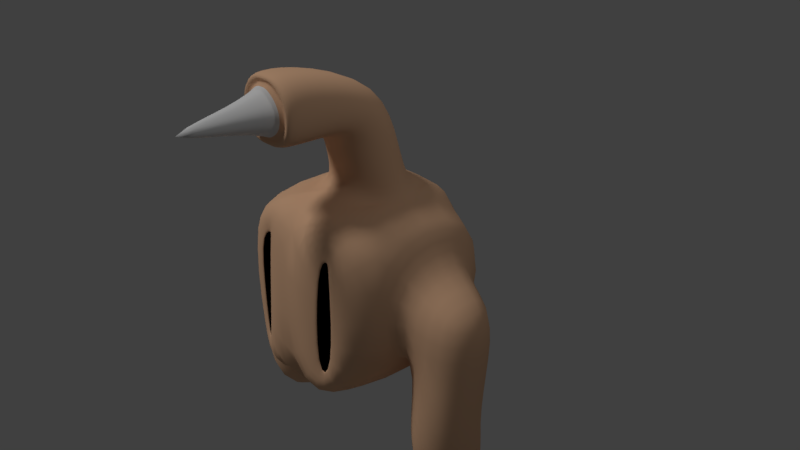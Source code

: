# Source: bopper.blend  (saved by Blender 2.78.0; exported with 4.5.12 LTS)
import bpy
from mathutils import Matrix  # noqa: F401  (used for matrix-valued properties, if any)

bpy.ops.wm.read_factory_settings(use_empty=True)
scene = bpy.context.scene
scene.name = 'Scene'

# ---- collections
col_collection_1 = bpy.data.collections.new('Collection 1'); scene.collection.children.link(col_collection_1)

# ---- materials (node trees are filled in below, after node groups)
mat_material = bpy.data.materials.new('Material')
mat_material.alpha_threshold = 0.0
mat_material.use_transparent_shadow = False
mat_material.diffuse_color = (0.8, 0.4854, 0.298, 1.0)
mat_material.roughness = 0.5
mat_material.line_color = (0.0, 0.0, 0.0, 1.0)
mat_material_001 = bpy.data.materials.new('Material.001')
mat_material_001.alpha_threshold = 0.0
mat_material_001.use_transparent_shadow = False
mat_material_001.diffuse_color = (0.0, 0.0, 0.0, 1.0)
mat_material_001.roughness = 0.5
mat_material_002 = bpy.data.materials.new('Material.002')
mat_material_002.alpha_threshold = 0.0
mat_material_002.use_transparent_shadow = False
mat_material_002.roughness = 0.5

# ---- material node trees

# ---- world
world_world = bpy.data.worlds.new('World'); scene.world = world_world
world_world.color = (0.05088, 0.05088, 0.05088)
world_world.use_sun_shadow = False
world_world.sun_shadow_jitter_overblur = 0.0
world_world.cycles.sampling_method = 'MANUAL'

# ---- cameras
cam_camera = bpy.data.cameras.new('Camera')
cam_camera.clip_end = 100.0
cam_camera.lens = 35.0
cam_camera.sensor_width = 32.0
cam_camera.sensor_height = 18.0
cam_camera.ortho_scale = 7.314
cam_camera.dof.focus_distance = 0.0
cam_camera.dof.aperture_fstop = 128.0

# ---- lights
light_sun = bpy.data.lights.new('Sun', 'SUN')
light_sun.transmission_factor = 0.0
light_sun.angle = 0.1993
light_sun.energy = 1.0
light_sun.shadow_buffer_clip_start = 0.5
light_sun.shadow_soft_size = 0.1
light_sun.shadow_cascade_max_distance = 1000.0
light_lamp = bpy.data.lights.new('Lamp', 'POINT')
light_lamp.transmission_factor = 0.0
light_lamp.cutoff_distance = 30.0
light_lamp.energy = 100.0
light_lamp.shadow_buffer_clip_start = 1.001
light_lamp.shadow_soft_size = 0.1
light_lamp.shadow_maximum_resolution = 0.006
light_lamp.use_absolute_resolution = True

# ---- meshes
me_cube = bpy.data.meshes.new('Cube')
me_cube.from_pydata([(1.11, 0.5935, -0.7996), (1.11, -0.5126, -0.7996), (1.11, 0.5935, 0.3066), (1.11, -0.5126, 0.3066), (1.11, 1.15, -1.252), (1.11, -1.069, -1.252), (1.11, 1.15, 0.9674), (1.11, -1.069, 0.9674), (1.926, 0.5202, -0.8564), (1.926, -0.4672, -0.8564), (1.926, 0.5202, -0.06316), (1.926, -0.4672, -0.06316), (1.11, 0.3951, -1.871), (1.11, -0.7111, -1.871), (1.926, 0.343, -1.812), (1.926, -0.6444, -1.812), (1.11, 0.6535, -2.921), (1.11, -0.4526, -2.921), (1.926, 0.5738, -2.75), (1.926, -0.4137, -2.75), (0.5548, 1.002, 0.983), (0.5548, -1.069, 0.9674), (0.3161, 0.4103, 0.9674), (0.5548, 0.1664, 0.9674), (0.5548, 0.6481, 0.9674), (0.5548, -0.08098, 0.9674), (0.3162, -0.3294, 0.9674), (0.5548, -0.5672, 0.9674), (0.2203, 0.3351, 1.527), (0.4354, 0.1153, 1.527), (0.4354, -0.2614, 1.527), (0.2203, -0.4853, 1.527), (0.2203, 0.0643, 2.34), (0.4354, -0.1104, 2.205), (0.4354, -0.4043, 1.977), (0.2203, -0.5839, 1.837), (0.2203, -1.012, 2.673), (0.4354, -1.012, 2.484), (0.4354, -1.013, 1.999), (0.2203, -1.013, 1.853), (0.32, -1.377, 2.369), (0.1049, -1.376, 2.559), (0.1049, -1.377, 1.969), (0.32, -1.377, 2.115), (0.2203, -1.448, 2.674), (0.4354, -1.449, 2.485), (0.4354, -1.449, 2.0), (0.2203, -1.449, 1.854), (0.1508, -1.448, 2.605), (0.3659, -1.449, 2.415), (0.3659, -1.449, 2.069), (0.1508, -1.449, 1.923), (-1.11, 0.5935, -0.7996), (-0.9909, -0.4672, -0.8564), (-1.11, 0.5935, 0.3066), (-0.9909, -0.4672, 0.131), (-4.97e-09, 1.558, -1.844), (-4.97e-09, -1.477, -1.844), (-4.97e-09, 1.071, 0.9828), (-4.97e-09, -1.318, 1.043), (-1.11, 1.15, -1.252), (-1.11, -1.069, -1.252), (-1.11, 1.15, 0.9674), (-1.11, -1.069, 0.9674), (-1.927, 0.5202, -0.8564), (-1.927, -0.4672, -0.8564), (-2.158, 0.5935, 0.08902), (-1.927, -0.4672, -0.06316), (-1.11, 0.3951, -1.871), (-1.11, -0.7111, -1.871), (-1.927, 0.343, -1.812), (-1.927, -0.6444, -1.812), (-1.11, 0.6535, -2.921), (-1.11, -0.4526, -2.921), (-1.927, 0.5738, -2.75), (-1.927, -0.4137, -2.75), (-0.5548, 1.002, 0.983), (-0.5548, -1.069, 0.9674), (-4.97e-09, 0.4103, 0.9674), (-4.97e-09, -0.3294, 0.9674), (0.0, 0.3351, 1.527), (0.0, -0.4853, 1.527), (0.0, 0.0643, 2.34), (0.0, -0.5839, 1.837), (0.0, -1.012, 2.673), (0.0, -1.013, 1.853), (0.0, -1.448, 2.674), (0.0, -1.449, 1.854), (0.0, -1.448, 2.605), (0.0, -1.449, 1.923), (0.0, -1.376, 2.559), (0.0, -1.377, 1.969), (-0.3161, 0.4103, 0.9674), (-0.5548, 0.1664, 0.9674), (-0.5548, 0.6481, 0.9674), (-0.5548, -0.08098, 0.9674), (-0.3162, -0.3294, 0.9674), (-0.5548, -0.5672, 0.9674), (-0.2203, 0.3351, 1.527), (-0.4354, 0.1153, 1.527), (-0.4354, -0.2614, 1.527), (-0.2203, -0.4853, 1.527), (-0.2203, 0.0643, 2.34), (-0.4354, -0.1104, 2.205), (-0.4354, -0.4043, 1.977), (-0.2203, -0.5839, 1.837), (-0.2203, -1.012, 2.673), (-0.4354, -1.012, 2.484), (-0.4354, -1.013, 1.999), (-0.2203, -1.013, 1.853), (-0.32, -1.377, 2.369), (-0.1049, -1.376, 2.559), (-0.1049, -1.377, 1.969), (-0.32, -1.377, 2.115), (-0.2203, -1.448, 2.674), (-0.4354, -1.449, 2.485), (-0.4354, -1.449, 2.0), (-0.2203, -1.449, 1.854), (-0.1508, -1.448, 2.605), (-0.3659, -1.449, 2.415), (-0.3659, -1.449, 2.069), (-0.1508, -1.449, 1.923), (-1.49e-09, -2.838, 2.256), (0.6776, -1.179, -0.9781), (0.6883, -1.216, 0.5293), (0.5331, -1.1, 0.5228), (0.4281, -1.221, 0.5433), (0.4278, -1.312, -1.115), (-0.6776, -1.179, -0.9781), (-0.4278, -1.312, -1.115), (-0.4281, -1.221, 0.5433), (-0.5331, -1.1, 0.5228), (-0.6883, -1.216, 0.5293), (0.6521, -1.164, -0.9621), (0.6633, -1.203, 0.5035), (0.5318, -1.081, 0.4967), (0.4533, -1.194, 0.514), (0.4531, -1.281, -1.072), (-0.6521, -1.164, -0.9621), (-0.4531, -1.281, -1.072), (-0.4533, -1.194, 0.514), (-0.5318, -1.081, 0.4967), (-0.6633, -1.203, 0.5035), (0.6521, -1.13, -0.9639), (0.6633, -1.169, 0.5017), (0.4531, -1.248, -1.074), (0.5318, -1.047, 0.4949), (0.4533, -1.161, 0.5121), (-0.6521, -1.13, -0.9639), (-0.4531, -1.248, -1.074), (-0.6633, -1.169, 0.5017), (-0.4533, -1.161, 0.5121), (-0.5318, -1.047, 0.4949), (0.05244, -1.831, 2.408), (-0.16, -1.831, 2.313), (-0.05244, -1.831, 2.408), (0.16, -1.831, 2.313), (0.16, -1.831, 2.186), (-7.451e-10, -1.831, 2.408), (0.05247, -1.831, 2.113), (-7.451e-10, -1.831, 2.113), (-0.05247, -1.831, 2.113), (-0.16, -1.831, 2.186)], [], [(3, 1, 9, 11), (6, 4, 56, 58, 20), (142, 138, 148, 150), (79, 26, 31, 81), (4, 5, 57, 56), (0, 1, 5, 4), (2, 0, 4, 6), (1, 3, 7, 5), (3, 2, 6, 7), (8, 10, 11, 9), (8, 9, 15, 14), (2, 3, 11, 10), (0, 2, 10, 8), (12, 14, 18, 16), (1, 0, 12, 13), (0, 8, 14, 12), (9, 1, 13, 15), (17, 16, 18, 19), (14, 15, 19, 18), (15, 13, 17, 19), (13, 12, 16, 17), (22, 78, 80, 28), (6, 20, 24, 23, 25, 27, 21, 7), (25, 23, 29, 30), (30, 29, 33, 34), (28, 80, 82, 32), (27, 26, 79, 59, 21), (34, 33, 37, 38), (32, 82, 84, 36), (81, 31, 35, 83), (40, 43, 50, 49), (36, 84, 86, 44), (83, 35, 39, 85), (90, 41, 48, 88), (85, 39, 47, 87), (38, 37, 45, 46), (51, 89, 87, 47), (49, 50, 46, 45), (42, 91, 89, 51), (88, 48, 44, 86), (22, 23, 24), (25, 26, 27), (29, 23, 22, 28), (25, 30, 31, 26), (33, 29, 28, 32), (30, 34, 35, 31), (37, 33, 32, 36), (34, 38, 39, 35), (38, 46, 47, 39), (36, 44, 45, 37), (44, 48, 49, 45), (51, 47, 46, 50), (48, 41, 40, 49), (42, 51, 50, 43), (20, 58, 78, 22, 24), (55, 67, 65, 53), (62, 76, 58, 56, 60), (136, 137, 145, 147), (79, 81, 101, 96), (60, 56, 57, 61), (52, 60, 61, 53), (54, 62, 60, 52), (53, 61, 63, 55), (55, 63, 62, 54), (64, 65, 67, 66), (64, 70, 71, 65), (54, 66, 67, 55), (52, 64, 66, 54), (68, 72, 74, 70), (53, 69, 68, 52), (52, 68, 70, 64), (65, 71, 69, 53), (73, 75, 74, 72), (70, 74, 75, 71), (71, 75, 73, 69), (69, 73, 72, 68), (92, 98, 80, 78), (62, 63, 77, 97, 95, 93, 94, 76), (95, 100, 99, 93), (100, 104, 103, 99), (98, 102, 82, 80), (97, 77, 59, 79, 96), (104, 108, 107, 103), (102, 106, 84, 82), (81, 83, 105, 101), (110, 119, 120, 113), (106, 114, 86, 84), (83, 85, 109, 105), (90, 88, 118, 111), (85, 87, 117, 109), (108, 116, 115, 107), (121, 117, 87, 89), (119, 115, 116, 120), (157, 156, 122), (112, 121, 89, 91), (88, 86, 114, 118), (92, 94, 93), (95, 97, 96), (99, 98, 92, 93), (95, 96, 101, 100), (103, 102, 98, 99), (100, 101, 105, 104), (107, 106, 102, 103), (104, 105, 109, 108), (108, 109, 117, 116), (106, 107, 115, 114), (114, 115, 119, 118), (121, 120, 116, 117), (118, 119, 110, 111), (112, 113, 120, 121), (76, 94, 92, 78, 58), (155, 154, 122), (158, 155, 122), (159, 157, 122), (161, 160, 122), (154, 162, 122), (156, 153, 122), (162, 161, 122), (153, 158, 122), (160, 159, 122), (5, 7, 124, 123), (7, 21, 125, 124), (21, 59, 126, 125), (59, 57, 127, 126), (57, 5, 123, 127), (61, 57, 129, 128), (57, 59, 130, 129), (59, 77, 131, 130), (77, 63, 132, 131), (63, 61, 128, 132), (123, 124, 134, 133), (124, 125, 135, 134), (125, 126, 136, 135), (126, 127, 137, 136), (127, 123, 133, 137), (128, 129, 139, 138), (129, 130, 140, 139), (130, 131, 141, 140), (131, 132, 142, 141), (132, 128, 138, 142), (143, 144, 146, 147, 145), (148, 149, 151, 152, 150), (137, 133, 143, 145), (139, 140, 151, 149), (134, 135, 146, 144), (140, 141, 152, 151), (135, 136, 147, 146), (138, 139, 149, 148), (133, 134, 144, 143), (141, 142, 150, 152), (91, 42, 159, 160), (41, 90, 158, 153), (113, 112, 161, 162), (40, 41, 153, 156), (110, 113, 162, 154), (112, 91, 160, 161), (42, 43, 157, 159), (90, 111, 155, 158), (111, 110, 154, 155), (43, 40, 156, 157)])
me_cube.polygons.foreach_set('use_smooth', [True] * 160)
me_cube.polygons.foreach_set('material_index', [0, 0, 1, 0, 0, 0, 0, 0, 0, 0, 0, 0, 0, 0, 0, 0, 0, 0, 0, 0, 0, 0, 0, 0, 0, 0, 0, 0, 0, 0, 0, 0, 0, 0, 0, 0, 0, 0, 0, 0, 0, 0, 0, 0, 0, 0, 0, 0, 0, 0, 0, 0, 0, 0, 0, 0, 0, 1, 0, 0, 0, 0, 0, 0, 0, 0, 0, 0, 0, 0, 0, 0, 0, 0, 0, 0, 0, 0, 0, 0, 0, 0, 0, 0, 0, 0, 0, 0, 0, 0, 0, 0, 0, 2, 0, 0, 0, 0, 0, 0, 0, 0, 0, 0, 0, 0, 0, 0, 0, 0, 0, 2, 2, 2, 2, 2, 2, 2, 2, 2, 0, 0, 0, 0, 0, 0, 0, 0, 0, 0, 0, 0, 0, 0, 0, 0, 0, 0, 0, 0, 1, 1, 1, 1, 1, 1, 1, 1, 1, 1, 2, 2, 2, 2, 2, 2, 2, 2, 2, 2])
me_cube.materials.append(mat_material)
me_cube.materials.append(mat_material_001)
me_cube.materials.append(mat_material_002)
me_cube.use_remesh_preserve_volume = False
me_cube.use_remesh_preserve_attributes = False
me_cube.use_mirror_vertex_groups = False
me_cube.update()
arm_armature = bpy.data.armatures.new('Armature')  # bones are not reproduced

# ---- objects
ob_armature = bpy.data.objects.new('Armature', arm_armature)
ob_cube = bpy.data.objects.new('Cube', me_cube)
ob_sun = bpy.data.objects.new('Sun', light_sun)
ob_lamp = bpy.data.objects.new('Lamp', light_lamp)
ob_camera = bpy.data.objects.new('Camera', cam_camera)

# ---- transforms, parenting, visibility, modifiers, constraints
ob_armature.location = (0.0, 0.0, 0.0)
ob_armature.show_in_front = True
ob_armature.lineart.crease_threshold = 0.0
ob_cube.parent = ob_armature
ob_cube.location = (0.0, 0.0, 0.0)
ob_cube.lock_rotations_4d = False
ob_cube.empty_display_type = 'ARROWS'
ob_cube.lineart.crease_threshold = 0.0
_vg = ob_cube.vertex_groups.new(name='Bone')
for _i, _w in zip([0, 1, 2, 3, 4, 5, 6, 7, 20, 21, 22, 23, 24, 25, 26, 27, 28, 29, 30, 31, 52, 53, 54, 55, 56, 57, 58, 59, 60, 61, 62, 63, 76, 77, 78, 79, 80, 81, 92, 93, 94, 95, 96, 97, 98, 99, 100, 101, 123, 124, 125, 126, 127, 128, 129, 130, 131, 132, 133, 134, 135, 136, 137, 138, 139, 140, 141, 142, 143, 144, 145, 146, 147, 148, 149, 150, 151, 152], [0.05203, 0.04813, 0.1013, 0.05751, 0.1542, 0.1864, 0.2946, 0.1978, 0.5864, 0.5327, 0.3629, 0.3108, 0.503, 0.2339, 0.4551, 0.4283, 0.0613, 0.05342, 0.03771, 0.05626, 0.05926, 0.07496, 0.1751, 0.1021, 0.689, 0.6527, 0.7559, 0.6415, 0.1706, 0.2252, 0.5487, 0.4888, 0.6898, 0.6123, 0.6056, 0.2578, 0.07103, 0.02993, 0.4092, 0.3354, 0.5622, 0.3035, 0.489, 0.5067, 0.06645, 0.06041, 0.05277, 0.06013, 0.3703, 0.3559, 0.5098, 0.5621, 0.5404, 0.5152, 0.6115, 0.6496, 0.6088, 0.5181, 0.4035, 0.3956, 0.4926, 0.5261, 0.5042, 0.5316, 0.5924, 0.6264, 0.6018, 0.5388, 0.4184, 0.4163, 0.4862, 0.4756, 0.5066, 0.5413, 0.5846, 0.5491, 0.6118, 0.5932]): _vg.add([_i], _w, 'REPLACE')
_vg = ob_cube.vertex_groups.new(name='Bone.001')
for _i, _w in zip([2, 3, 6, 7, 20, 21, 22, 23, 24, 25, 26, 27, 28, 29, 30, 31, 32, 33, 34, 35, 36, 37, 38, 39, 46, 47, 51, 54, 58, 59, 62, 63, 76, 77, 78, 79, 80, 81, 82, 83, 84, 85, 87, 89, 92, 93, 94, 95, 96, 97, 98, 99, 100, 101, 102, 103, 104, 105, 106, 107, 108, 109, 116, 117, 121, 124, 125, 126, 130, 131, 132, 134, 135, 136, 140, 141, 142, 143, 144, 145, 146, 147, 148, 149, 150, 151, 152], [0.011, 0.0159, 0.09191, 0.139, 0.1834, 0.1948, 0.5677, 0.5928, 0.3614, 0.6621, 0.4598, 0.3997, 0.9234, 0.9233, 0.927, 0.908, 0.959, 0.9267, 0.8774, 0.8153, 0.05542, 0.08047, 0.1287, 0.1548, 0.01419, 0.02758, 0.0009637, 0.001651, 0.1066, 0.1326, 0.08193, 0.1335, 0.1645, 0.2062, 0.3507, 0.6876, 0.9174, 0.9279, 0.9652, 0.8086, 0.04849, 0.154, 0.02699, 0.0009817, 0.5396, 0.602, 0.3528, 0.6277, 0.4508, 0.3849, 0.9205, 0.9207, 0.9219, 0.9058, 0.9582, 0.925, 0.875, 0.8137, 0.05614, 0.08189, 0.1303, 0.1559, 0.01551, 0.02843, 0.001533, 0.08906, 0.1247, 0.08877, 0.08608, 0.1252, 0.08867, 0.08481, 0.1101, 0.08478, 0.08286, 0.1096, 0.08393, 0.01474, 0.07875, 0.01259, 0.09725, 0.0785, 0.01306, 0.01121, 0.07732, 0.07739, 0.09612]): _vg.add([_i], _w, 'REPLACE')
_vg = ob_cube.vertex_groups.new(name='Bone.002')
for _i, _w in zip([31, 32, 33, 34, 35, 36, 37, 38, 39, 40, 41, 42, 43, 44, 45, 46, 47, 48, 49, 50, 51, 81, 82, 83, 84, 85, 86, 87, 88, 89, 90, 91, 101, 102, 103, 104, 105, 106, 107, 108, 109, 110, 111, 112, 113, 114, 115, 116, 117, 118, 119, 120, 121, 122, 153, 154, 155, 156, 157, 158, 159, 160, 161, 162], [0.001965, 0.02346, 0.06721, 0.114, 0.1728, 0.9442, 0.9188, 0.8698, 0.8429, 0.9925, 0.9954, 0.9849, 0.9871, 0.9885, 0.9832, 0.9675, 0.9607, 0.9922, 0.9882, 0.9781, 0.9742, 0.0008568, 0.01219, 0.1802, 0.9505, 0.8438, 0.9906, 0.961, 0.9934, 0.9741, 0.9958, 0.9846, 0.003078, 0.02482, 0.06856, 0.1158, 0.1741, 0.9435, 0.9173, 0.8681, 0.8418, 0.9922, 0.9953, 0.9848, 0.9868, 0.9882, 0.9827, 0.9668, 0.9602, 0.992, 0.9878, 0.9776, 0.9739, 0.9995, 0.9996, 0.9993, 0.9996, 0.9994, 0.999, 0.9996, 0.9988, 0.9988, 0.9988, 0.999]): _vg.add([_i], _w, 'REPLACE')
_vg = ob_cube.vertex_groups.new(name='Bone.003')
for _i, _w in zip([0, 1, 2, 3, 4, 5, 6, 7, 8, 9, 10, 11, 20, 21, 22, 23, 24, 25, 26, 27, 56, 57, 58, 59, 61, 77, 79, 123, 124, 125, 126, 127, 128, 129, 130, 131, 132, 133, 134, 135, 136, 137, 138, 139, 140, 141, 142, 143, 144, 145, 146, 147, 148, 149, 150, 151, 152], [0.2081, 0.1612, 0.7171, 0.7697, 0.5306, 0.4009, 0.5334, 0.6218, 0.05738, 0.0275, 0.4916, 0.4945, 0.1908, 0.2282, 0.05504, 0.08187, 0.1142, 0.09141, 0.06926, 0.1518, 0.1003, 0.1127, 0.07095, 0.1245, 0.0009993, 0.01953, 0.005504, 0.3853, 0.4786, 0.2996, 0.2526, 0.2527, 0.03314, 0.06167, 0.06502, 0.04249, 0.02241, 0.3657, 0.4346, 0.3256, 0.2916, 0.2867, 0.03956, 0.05596, 0.05717, 0.04479, 0.0313, 0.3633, 0.4071, 0.3071, 0.3482, 0.3097, 0.04167, 0.05318, 0.03625, 0.05397, 0.04606]): _vg.add([_i], _w, 'REPLACE')
_vg = ob_cube.vertex_groups.new(name='Bone.004')
for _i, _w in zip([0, 1, 2, 3, 4, 5, 6, 7, 8, 9, 10, 11, 12, 13, 14, 15, 56, 57, 123, 124, 125, 126, 127, 129, 133, 134, 135, 136, 137, 139, 143, 144, 145, 146, 147], [0.6628, 0.7212, 0.1406, 0.1308, 0.2556, 0.3461, 0.06775, 0.008081, 0.8738, 0.9094, 0.4955, 0.4979, 0.01877, 0.04163, 0.0317, 0.05515, 0.046, 0.06833, 0.1606, 0.03581, 0.005936, 0.02724, 0.1002, 0.01419, 0.1417, 0.04241, 0.01379, 0.03906, 0.1077, 0.005473, 0.1225, 0.05446, 0.1037, 0.02424, 0.05213]): _vg.add([_i], _w, 'REPLACE')
_vg = ob_cube.vertex_groups.new(name='Bone.005')
for _i, _w in zip([0, 1, 5, 8, 9, 12, 13, 14, 15, 16, 17, 18, 19], [0.06487, 0.05806, 0.005615, 0.06105, 0.04471, 0.9536, 0.9418, 0.9556, 0.9409, 0.9936, 0.9927, 0.994, 0.9934]): _vg.add([_i], _w, 'REPLACE')
_vg = ob_cube.vertex_groups.new(name='Bone.006')
for _i, _w in zip([52, 53, 54, 55, 56, 57, 58, 59, 60, 61, 62, 63, 64, 65, 66, 67, 76, 77, 92, 93, 94, 95, 96, 97, 123, 125, 126, 127, 128, 129, 130, 131, 132, 133, 134, 135, 136, 137, 138, 139, 140, 141, 142, 143, 144, 145, 146, 147, 148, 149, 150, 151, 152], [0.2021, 0.1921, 0.649, 0.7599, 0.09918, 0.08328, 0.023, 0.07571, 0.5132, 0.3517, 0.2866, 0.3505, 0.06021, 0.02816, 0.4861, 0.4945, 0.09638, 0.1315, 0.01201, 0.04236, 0.05876, 0.0543, 0.03058, 0.08709, 0.008946, 0.007468, 0.03628, 0.03884, 0.2281, 0.161, 0.1505, 0.1902, 0.3134, 0.01346, 0.001698, 0.009586, 0.02566, 0.02998, 0.2244, 0.1807, 0.1786, 0.207, 0.2859, 0.01419, 0.005779, 0.02509, 0.01117, 0.02176, 0.228, 0.1929, 0.2674, 0.1916, 0.2212]): _vg.add([_i], _w, 'REPLACE')
_vg = ob_cube.vertex_groups.new(name='Bone.007')
for _i, _w in zip([52, 53, 54, 55, 56, 57, 60, 61, 62, 64, 65, 66, 67, 68, 69, 70, 71, 127, 128, 129, 130, 132, 137, 138, 139, 140, 142, 148, 149, 150, 151, 152], [0.658, 0.6476, 0.1374, 0.1031, 0.04998, 0.06861, 0.2535, 0.3408, 0.06571, 0.8718, 0.9082, 0.4939, 0.4981, 0.01878, 0.0389, 0.03082, 0.05462, 0.01371, 0.1574, 0.1016, 0.01516, 0.01377, 0.004668, 0.139, 0.1073, 0.02681, 0.02347, 0.1188, 0.102, 0.04263, 0.04308, 0.008244]): _vg.add([_i], _w, 'REPLACE')
_vg = ob_cube.vertex_groups.new(name='Bone.008')
for _i, _w in zip([52, 53, 60, 61, 64, 65, 68, 69, 70, 71, 72, 73, 74, 75], [0.06825, 0.07064, 0.001916, 0.02462, 0.05874, 0.04279, 0.9525, 0.939, 0.9554, 0.9409, 0.9934, 0.9924, 0.9939, 0.9933]): _vg.add([_i], _w, 'REPLACE')
_m = ob_cube.modifiers.new('Subsurf', 'SUBSURF')
_m.uv_smooth = 'PRESERVE_CORNERS'
_m.quality = 2
_m.levels = 3
_m.show_only_control_edges = False
_m = ob_cube.modifiers.new('Armature', 'ARMATURE')
_m.object = ob_armature
ob_sun.location = (1.098, -0.4423, -0.9034)
ob_sun.rotation_euler = (0.4952, -0.2805, -0.1086)
ob_sun.lineart.crease_threshold = 0.0
ob_lamp.location = (4.076, 1.005, 5.904)
ob_lamp.rotation_euler = (0.6503, 0.05522, 1.866)
ob_lamp.lock_rotations_4d = False
ob_lamp.empty_display_type = 'ARROWS'
ob_lamp.color = (0.0, 0.0, 0.0, 0.0)
ob_lamp.lineart.crease_threshold = 0.0
ob_camera.location = (7.481, -6.508, 5.344)
ob_camera.rotation_euler = (1.109, 0.0, 0.8149)
ob_camera.lock_rotations_4d = False
ob_camera.empty_display_type = 'ARROWS'
ob_camera.color = (0.0, 0.0, 0.0, 0.0)
ob_camera.display_type = 'WIRE'
ob_camera.lineart.crease_threshold = 0.0

# ---- collection membership
col_collection_1.objects.link(ob_armature)
col_collection_1.objects.link(ob_cube)
col_collection_1.objects.link(ob_sun)
col_collection_1.objects.link(ob_lamp)
col_collection_1.objects.link(ob_camera)

# ---- scene / render settings (as saved in the file)
scene.camera = ob_camera
scene.frame_start = 1; scene.frame_end = 21; scene.frame_set(7)
scene.render.engine = 'BLENDER_EEVEE_NEXT'
scene.render.resolution_percentage = 50
scene.render.dither_intensity = 0.0
scene.cycles.use_denoising = False
scene.cycles.samples = 128
scene.cycles.sampling_pattern = 'TABULATED_SOBOL'
scene.cycles.light_sampling_threshold = 0.0
scene.cycles.use_adaptive_sampling = False
scene.cycles.use_light_tree = False
scene.cycles.blur_glossy = 0.0
scene.cycles.sample_clamp_indirect = 0.0
scene.view_settings.view_transform = 'Standard'
bpy.context.view_layer.update()
